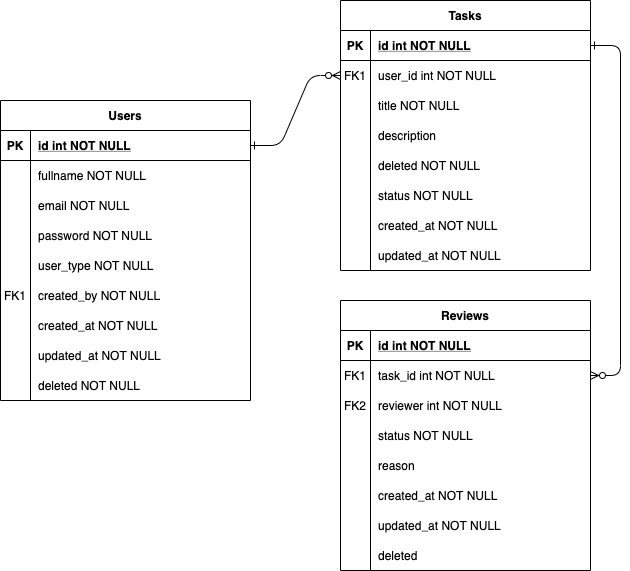

The diagram above was exported from draw.io. Its source (the exported page's mxGraphModel, read from the mxfile embedded in the PNG):
<mxGraphModel dx="892" dy="623" grid="1" gridSize="10" guides="1" tooltips="1" connect="1" arrows="1" fold="1" page="1" pageScale="1" pageWidth="850" pageHeight="1100" math="0" shadow="0" extFonts="Permanent Marker^https://fonts.googleapis.com/css?family=Permanent+Marker">
  <root>
    <mxCell id="0" />
    <mxCell id="1" parent="0" />
    <mxCell id="C-vyLk0tnHw3VtMMgP7b-1" value="" style="edgeStyle=entityRelationEdgeStyle;endArrow=ERzeroToMany;startArrow=ERone;endFill=1;startFill=0;" parent="1" source="C-vyLk0tnHw3VtMMgP7b-24" target="C-vyLk0tnHw3VtMMgP7b-6" edge="1">
      <mxGeometry width="100" height="100" relative="1" as="geometry">
        <mxPoint x="340" y="720" as="sourcePoint" />
        <mxPoint x="440" y="620" as="targetPoint" />
      </mxGeometry>
    </mxCell>
    <mxCell id="C-vyLk0tnHw3VtMMgP7b-12" value="" style="edgeStyle=entityRelationEdgeStyle;endArrow=ERzeroToMany;startArrow=ERone;endFill=1;startFill=0;" parent="1" source="C-vyLk0tnHw3VtMMgP7b-3" target="C-vyLk0tnHw3VtMMgP7b-17" edge="1">
      <mxGeometry width="100" height="100" relative="1" as="geometry">
        <mxPoint x="400" y="180" as="sourcePoint" />
        <mxPoint x="460" y="205" as="targetPoint" />
      </mxGeometry>
    </mxCell>
    <mxCell id="C-vyLk0tnHw3VtMMgP7b-2" value="Tasks" style="shape=table;startSize=30;container=1;collapsible=1;childLayout=tableLayout;fixedRows=1;rowLines=0;fontStyle=1;align=center;resizeLast=1;" parent="1" vertex="1">
      <mxGeometry x="460" y="20" width="250" height="270" as="geometry" />
    </mxCell>
    <mxCell id="C-vyLk0tnHw3VtMMgP7b-3" value="" style="shape=partialRectangle;collapsible=0;dropTarget=0;pointerEvents=0;fillColor=none;points=[[0,0.5],[1,0.5]];portConstraint=eastwest;top=0;left=0;right=0;bottom=1;" parent="C-vyLk0tnHw3VtMMgP7b-2" vertex="1">
      <mxGeometry y="30" width="250" height="30" as="geometry" />
    </mxCell>
    <mxCell id="C-vyLk0tnHw3VtMMgP7b-4" value="PK" style="shape=partialRectangle;overflow=hidden;connectable=0;fillColor=none;top=0;left=0;bottom=0;right=0;fontStyle=1;" parent="C-vyLk0tnHw3VtMMgP7b-3" vertex="1">
      <mxGeometry width="30" height="30" as="geometry" />
    </mxCell>
    <mxCell id="C-vyLk0tnHw3VtMMgP7b-5" value="id int NOT NULL " style="shape=partialRectangle;overflow=hidden;connectable=0;fillColor=none;top=0;left=0;bottom=0;right=0;align=left;spacingLeft=6;fontStyle=5;" parent="C-vyLk0tnHw3VtMMgP7b-3" vertex="1">
      <mxGeometry x="30" width="220" height="30" as="geometry" />
    </mxCell>
    <mxCell id="C-vyLk0tnHw3VtMMgP7b-6" value="" style="shape=partialRectangle;collapsible=0;dropTarget=0;pointerEvents=0;fillColor=none;points=[[0,0.5],[1,0.5]];portConstraint=eastwest;top=0;left=0;right=0;bottom=0;" parent="C-vyLk0tnHw3VtMMgP7b-2" vertex="1">
      <mxGeometry y="60" width="250" height="30" as="geometry" />
    </mxCell>
    <mxCell id="C-vyLk0tnHw3VtMMgP7b-7" value="FK1" style="shape=partialRectangle;overflow=hidden;connectable=0;fillColor=none;top=0;left=0;bottom=0;right=0;" parent="C-vyLk0tnHw3VtMMgP7b-6" vertex="1">
      <mxGeometry width="30" height="30" as="geometry" />
    </mxCell>
    <mxCell id="C-vyLk0tnHw3VtMMgP7b-8" value="user_id int NOT NULL" style="shape=partialRectangle;overflow=hidden;connectable=0;fillColor=none;top=0;left=0;bottom=0;right=0;align=left;spacingLeft=6;" parent="C-vyLk0tnHw3VtMMgP7b-6" vertex="1">
      <mxGeometry x="30" width="220" height="30" as="geometry" />
    </mxCell>
    <mxCell id="C-vyLk0tnHw3VtMMgP7b-9" value="" style="shape=partialRectangle;collapsible=0;dropTarget=0;pointerEvents=0;fillColor=none;points=[[0,0.5],[1,0.5]];portConstraint=eastwest;top=0;left=0;right=0;bottom=0;" parent="C-vyLk0tnHw3VtMMgP7b-2" vertex="1">
      <mxGeometry y="90" width="250" height="30" as="geometry" />
    </mxCell>
    <mxCell id="C-vyLk0tnHw3VtMMgP7b-10" value="" style="shape=partialRectangle;overflow=hidden;connectable=0;fillColor=none;top=0;left=0;bottom=0;right=0;" parent="C-vyLk0tnHw3VtMMgP7b-9" vertex="1">
      <mxGeometry width="30" height="30" as="geometry" />
    </mxCell>
    <mxCell id="C-vyLk0tnHw3VtMMgP7b-11" value="title NOT NULL" style="shape=partialRectangle;overflow=hidden;connectable=0;fillColor=none;top=0;left=0;bottom=0;right=0;align=left;spacingLeft=6;" parent="C-vyLk0tnHw3VtMMgP7b-9" vertex="1">
      <mxGeometry x="30" width="220" height="30" as="geometry" />
    </mxCell>
    <mxCell id="7ckLwMzRO8r_umWMgVSn-35" value="" style="shape=partialRectangle;collapsible=0;dropTarget=0;pointerEvents=0;fillColor=none;points=[[0,0.5],[1,0.5]];portConstraint=eastwest;top=0;left=0;right=0;bottom=0;" vertex="1" parent="C-vyLk0tnHw3VtMMgP7b-2">
      <mxGeometry y="120" width="250" height="30" as="geometry" />
    </mxCell>
    <mxCell id="7ckLwMzRO8r_umWMgVSn-36" value="" style="shape=partialRectangle;overflow=hidden;connectable=0;fillColor=none;top=0;left=0;bottom=0;right=0;" vertex="1" parent="7ckLwMzRO8r_umWMgVSn-35">
      <mxGeometry width="30" height="30" as="geometry" />
    </mxCell>
    <mxCell id="7ckLwMzRO8r_umWMgVSn-37" value="description" style="shape=partialRectangle;overflow=hidden;connectable=0;fillColor=none;top=0;left=0;bottom=0;right=0;align=left;spacingLeft=6;" vertex="1" parent="7ckLwMzRO8r_umWMgVSn-35">
      <mxGeometry x="30" width="220" height="30" as="geometry" />
    </mxCell>
    <mxCell id="7ckLwMzRO8r_umWMgVSn-51" value="" style="shape=partialRectangle;collapsible=0;dropTarget=0;pointerEvents=0;fillColor=none;points=[[0,0.5],[1,0.5]];portConstraint=eastwest;top=0;left=0;right=0;bottom=0;" vertex="1" parent="C-vyLk0tnHw3VtMMgP7b-2">
      <mxGeometry y="150" width="250" height="30" as="geometry" />
    </mxCell>
    <mxCell id="7ckLwMzRO8r_umWMgVSn-52" value="" style="shape=partialRectangle;overflow=hidden;connectable=0;fillColor=none;top=0;left=0;bottom=0;right=0;" vertex="1" parent="7ckLwMzRO8r_umWMgVSn-51">
      <mxGeometry width="30" height="30" as="geometry" />
    </mxCell>
    <mxCell id="7ckLwMzRO8r_umWMgVSn-53" value="deleted NOT NULL" style="shape=partialRectangle;overflow=hidden;connectable=0;fillColor=none;top=0;left=0;bottom=0;right=0;align=left;spacingLeft=6;" vertex="1" parent="7ckLwMzRO8r_umWMgVSn-51">
      <mxGeometry x="30" width="220" height="30" as="geometry" />
    </mxCell>
    <mxCell id="7ckLwMzRO8r_umWMgVSn-54" value="" style="shape=partialRectangle;collapsible=0;dropTarget=0;pointerEvents=0;fillColor=none;points=[[0,0.5],[1,0.5]];portConstraint=eastwest;top=0;left=0;right=0;bottom=0;" vertex="1" parent="C-vyLk0tnHw3VtMMgP7b-2">
      <mxGeometry y="180" width="250" height="30" as="geometry" />
    </mxCell>
    <mxCell id="7ckLwMzRO8r_umWMgVSn-55" value="" style="shape=partialRectangle;overflow=hidden;connectable=0;fillColor=none;top=0;left=0;bottom=0;right=0;" vertex="1" parent="7ckLwMzRO8r_umWMgVSn-54">
      <mxGeometry width="30" height="30" as="geometry" />
    </mxCell>
    <mxCell id="7ckLwMzRO8r_umWMgVSn-56" value="status NOT NULL" style="shape=partialRectangle;overflow=hidden;connectable=0;fillColor=none;top=0;left=0;bottom=0;right=0;align=left;spacingLeft=6;" vertex="1" parent="7ckLwMzRO8r_umWMgVSn-54">
      <mxGeometry x="30" width="220" height="30" as="geometry" />
    </mxCell>
    <mxCell id="7ckLwMzRO8r_umWMgVSn-57" value="" style="shape=partialRectangle;collapsible=0;dropTarget=0;pointerEvents=0;fillColor=none;points=[[0,0.5],[1,0.5]];portConstraint=eastwest;top=0;left=0;right=0;bottom=0;" vertex="1" parent="C-vyLk0tnHw3VtMMgP7b-2">
      <mxGeometry y="210" width="250" height="30" as="geometry" />
    </mxCell>
    <mxCell id="7ckLwMzRO8r_umWMgVSn-58" value="" style="shape=partialRectangle;overflow=hidden;connectable=0;fillColor=none;top=0;left=0;bottom=0;right=0;" vertex="1" parent="7ckLwMzRO8r_umWMgVSn-57">
      <mxGeometry width="30" height="30" as="geometry" />
    </mxCell>
    <mxCell id="7ckLwMzRO8r_umWMgVSn-59" value="created_at NOT NULL" style="shape=partialRectangle;overflow=hidden;connectable=0;fillColor=none;top=0;left=0;bottom=0;right=0;align=left;spacingLeft=6;" vertex="1" parent="7ckLwMzRO8r_umWMgVSn-57">
      <mxGeometry x="30" width="220" height="30" as="geometry" />
    </mxCell>
    <mxCell id="7ckLwMzRO8r_umWMgVSn-60" value="" style="shape=partialRectangle;collapsible=0;dropTarget=0;pointerEvents=0;fillColor=none;points=[[0,0.5],[1,0.5]];portConstraint=eastwest;top=0;left=0;right=0;bottom=0;" vertex="1" parent="C-vyLk0tnHw3VtMMgP7b-2">
      <mxGeometry y="240" width="250" height="30" as="geometry" />
    </mxCell>
    <mxCell id="7ckLwMzRO8r_umWMgVSn-61" value="" style="shape=partialRectangle;overflow=hidden;connectable=0;fillColor=none;top=0;left=0;bottom=0;right=0;" vertex="1" parent="7ckLwMzRO8r_umWMgVSn-60">
      <mxGeometry width="30" height="30" as="geometry" />
    </mxCell>
    <mxCell id="7ckLwMzRO8r_umWMgVSn-62" value="updated_at NOT NULL" style="shape=partialRectangle;overflow=hidden;connectable=0;fillColor=none;top=0;left=0;bottom=0;right=0;align=left;spacingLeft=6;" vertex="1" parent="7ckLwMzRO8r_umWMgVSn-60">
      <mxGeometry x="30" width="220" height="30" as="geometry" />
    </mxCell>
    <mxCell id="C-vyLk0tnHw3VtMMgP7b-13" value="Reviews" style="shape=table;startSize=30;container=1;collapsible=1;childLayout=tableLayout;fixedRows=1;rowLines=0;fontStyle=1;align=center;resizeLast=1;" parent="1" vertex="1">
      <mxGeometry x="460" y="320" width="250" height="270" as="geometry" />
    </mxCell>
    <mxCell id="C-vyLk0tnHw3VtMMgP7b-14" value="" style="shape=partialRectangle;collapsible=0;dropTarget=0;pointerEvents=0;fillColor=none;points=[[0,0.5],[1,0.5]];portConstraint=eastwest;top=0;left=0;right=0;bottom=1;" parent="C-vyLk0tnHw3VtMMgP7b-13" vertex="1">
      <mxGeometry y="30" width="250" height="30" as="geometry" />
    </mxCell>
    <mxCell id="C-vyLk0tnHw3VtMMgP7b-15" value="PK" style="shape=partialRectangle;overflow=hidden;connectable=0;fillColor=none;top=0;left=0;bottom=0;right=0;fontStyle=1;" parent="C-vyLk0tnHw3VtMMgP7b-14" vertex="1">
      <mxGeometry width="30" height="30" as="geometry" />
    </mxCell>
    <mxCell id="C-vyLk0tnHw3VtMMgP7b-16" value="id int NOT NULL " style="shape=partialRectangle;overflow=hidden;connectable=0;fillColor=none;top=0;left=0;bottom=0;right=0;align=left;spacingLeft=6;fontStyle=5;" parent="C-vyLk0tnHw3VtMMgP7b-14" vertex="1">
      <mxGeometry x="30" width="220" height="30" as="geometry" />
    </mxCell>
    <mxCell id="C-vyLk0tnHw3VtMMgP7b-17" value="" style="shape=partialRectangle;collapsible=0;dropTarget=0;pointerEvents=0;fillColor=none;points=[[0,0.5],[1,0.5]];portConstraint=eastwest;top=0;left=0;right=0;bottom=0;" parent="C-vyLk0tnHw3VtMMgP7b-13" vertex="1">
      <mxGeometry y="60" width="250" height="30" as="geometry" />
    </mxCell>
    <mxCell id="C-vyLk0tnHw3VtMMgP7b-18" value="FK1" style="shape=partialRectangle;overflow=hidden;connectable=0;fillColor=none;top=0;left=0;bottom=0;right=0;" parent="C-vyLk0tnHw3VtMMgP7b-17" vertex="1">
      <mxGeometry width="30" height="30" as="geometry" />
    </mxCell>
    <mxCell id="C-vyLk0tnHw3VtMMgP7b-19" value="task_id int NOT NULL" style="shape=partialRectangle;overflow=hidden;connectable=0;fillColor=none;top=0;left=0;bottom=0;right=0;align=left;spacingLeft=6;" parent="C-vyLk0tnHw3VtMMgP7b-17" vertex="1">
      <mxGeometry x="30" width="220" height="30" as="geometry" />
    </mxCell>
    <mxCell id="C-vyLk0tnHw3VtMMgP7b-20" value="" style="shape=partialRectangle;collapsible=0;dropTarget=0;pointerEvents=0;fillColor=none;points=[[0,0.5],[1,0.5]];portConstraint=eastwest;top=0;left=0;right=0;bottom=0;" parent="C-vyLk0tnHw3VtMMgP7b-13" vertex="1">
      <mxGeometry y="90" width="250" height="30" as="geometry" />
    </mxCell>
    <mxCell id="C-vyLk0tnHw3VtMMgP7b-21" value="FK2" style="shape=partialRectangle;overflow=hidden;connectable=0;fillColor=none;top=0;left=0;bottom=0;right=0;" parent="C-vyLk0tnHw3VtMMgP7b-20" vertex="1">
      <mxGeometry width="30" height="30" as="geometry" />
    </mxCell>
    <mxCell id="C-vyLk0tnHw3VtMMgP7b-22" value="reviewer int NOT NULL" style="shape=partialRectangle;overflow=hidden;connectable=0;fillColor=none;top=0;left=0;bottom=0;right=0;align=left;spacingLeft=6;" parent="C-vyLk0tnHw3VtMMgP7b-20" vertex="1">
      <mxGeometry x="30" width="220" height="30" as="geometry" />
    </mxCell>
    <mxCell id="7ckLwMzRO8r_umWMgVSn-22" value="" style="shape=partialRectangle;collapsible=0;dropTarget=0;pointerEvents=0;fillColor=none;points=[[0,0.5],[1,0.5]];portConstraint=eastwest;top=0;left=0;right=0;bottom=0;" vertex="1" parent="C-vyLk0tnHw3VtMMgP7b-13">
      <mxGeometry y="120" width="250" height="30" as="geometry" />
    </mxCell>
    <mxCell id="7ckLwMzRO8r_umWMgVSn-23" value="" style="shape=partialRectangle;overflow=hidden;connectable=0;fillColor=none;top=0;left=0;bottom=0;right=0;" vertex="1" parent="7ckLwMzRO8r_umWMgVSn-22">
      <mxGeometry width="30" height="30" as="geometry" />
    </mxCell>
    <mxCell id="7ckLwMzRO8r_umWMgVSn-24" value="status NOT NULL" style="shape=partialRectangle;overflow=hidden;connectable=0;fillColor=none;top=0;left=0;bottom=0;right=0;align=left;spacingLeft=6;" vertex="1" parent="7ckLwMzRO8r_umWMgVSn-22">
      <mxGeometry x="30" width="220" height="30" as="geometry" />
    </mxCell>
    <mxCell id="7ckLwMzRO8r_umWMgVSn-25" value="" style="shape=partialRectangle;collapsible=0;dropTarget=0;pointerEvents=0;fillColor=none;points=[[0,0.5],[1,0.5]];portConstraint=eastwest;top=0;left=0;right=0;bottom=0;" vertex="1" parent="C-vyLk0tnHw3VtMMgP7b-13">
      <mxGeometry y="150" width="250" height="30" as="geometry" />
    </mxCell>
    <mxCell id="7ckLwMzRO8r_umWMgVSn-26" value="" style="shape=partialRectangle;overflow=hidden;connectable=0;fillColor=none;top=0;left=0;bottom=0;right=0;" vertex="1" parent="7ckLwMzRO8r_umWMgVSn-25">
      <mxGeometry width="30" height="30" as="geometry" />
    </mxCell>
    <mxCell id="7ckLwMzRO8r_umWMgVSn-27" value="reason" style="shape=partialRectangle;overflow=hidden;connectable=0;fillColor=none;top=0;left=0;bottom=0;right=0;align=left;spacingLeft=6;" vertex="1" parent="7ckLwMzRO8r_umWMgVSn-25">
      <mxGeometry x="30" width="220" height="30" as="geometry" />
    </mxCell>
    <mxCell id="7ckLwMzRO8r_umWMgVSn-29" value="" style="shape=partialRectangle;collapsible=0;dropTarget=0;pointerEvents=0;fillColor=none;points=[[0,0.5],[1,0.5]];portConstraint=eastwest;top=0;left=0;right=0;bottom=0;" vertex="1" parent="C-vyLk0tnHw3VtMMgP7b-13">
      <mxGeometry y="180" width="250" height="30" as="geometry" />
    </mxCell>
    <mxCell id="7ckLwMzRO8r_umWMgVSn-30" value="" style="shape=partialRectangle;overflow=hidden;connectable=0;fillColor=none;top=0;left=0;bottom=0;right=0;" vertex="1" parent="7ckLwMzRO8r_umWMgVSn-29">
      <mxGeometry width="30" height="30" as="geometry" />
    </mxCell>
    <mxCell id="7ckLwMzRO8r_umWMgVSn-31" value="created_at NOT NULL" style="shape=partialRectangle;overflow=hidden;connectable=0;fillColor=none;top=0;left=0;bottom=0;right=0;align=left;spacingLeft=6;" vertex="1" parent="7ckLwMzRO8r_umWMgVSn-29">
      <mxGeometry x="30" width="220" height="30" as="geometry" />
    </mxCell>
    <mxCell id="7ckLwMzRO8r_umWMgVSn-32" value="" style="shape=partialRectangle;collapsible=0;dropTarget=0;pointerEvents=0;fillColor=none;points=[[0,0.5],[1,0.5]];portConstraint=eastwest;top=0;left=0;right=0;bottom=0;" vertex="1" parent="C-vyLk0tnHw3VtMMgP7b-13">
      <mxGeometry y="210" width="250" height="30" as="geometry" />
    </mxCell>
    <mxCell id="7ckLwMzRO8r_umWMgVSn-33" value="" style="shape=partialRectangle;overflow=hidden;connectable=0;fillColor=none;top=0;left=0;bottom=0;right=0;" vertex="1" parent="7ckLwMzRO8r_umWMgVSn-32">
      <mxGeometry width="30" height="30" as="geometry" />
    </mxCell>
    <mxCell id="7ckLwMzRO8r_umWMgVSn-34" value="updated_at NOT NULL" style="shape=partialRectangle;overflow=hidden;connectable=0;fillColor=none;top=0;left=0;bottom=0;right=0;align=left;spacingLeft=6;" vertex="1" parent="7ckLwMzRO8r_umWMgVSn-32">
      <mxGeometry x="30" width="220" height="30" as="geometry" />
    </mxCell>
    <mxCell id="7ckLwMzRO8r_umWMgVSn-66" value="" style="shape=partialRectangle;collapsible=0;dropTarget=0;pointerEvents=0;fillColor=none;points=[[0,0.5],[1,0.5]];portConstraint=eastwest;top=0;left=0;right=0;bottom=0;" vertex="1" parent="C-vyLk0tnHw3VtMMgP7b-13">
      <mxGeometry y="240" width="250" height="30" as="geometry" />
    </mxCell>
    <mxCell id="7ckLwMzRO8r_umWMgVSn-67" value="" style="shape=partialRectangle;overflow=hidden;connectable=0;fillColor=none;top=0;left=0;bottom=0;right=0;" vertex="1" parent="7ckLwMzRO8r_umWMgVSn-66">
      <mxGeometry width="30" height="30" as="geometry" />
    </mxCell>
    <mxCell id="7ckLwMzRO8r_umWMgVSn-68" value="deleted" style="shape=partialRectangle;overflow=hidden;connectable=0;fillColor=none;top=0;left=0;bottom=0;right=0;align=left;spacingLeft=6;" vertex="1" parent="7ckLwMzRO8r_umWMgVSn-66">
      <mxGeometry x="30" width="220" height="30" as="geometry" />
    </mxCell>
    <mxCell id="C-vyLk0tnHw3VtMMgP7b-23" value="Users" style="shape=table;startSize=30;container=1;collapsible=1;childLayout=tableLayout;fixedRows=1;rowLines=0;fontStyle=1;align=center;resizeLast=1;" parent="1" vertex="1">
      <mxGeometry x="120" y="120" width="250" height="300" as="geometry" />
    </mxCell>
    <mxCell id="C-vyLk0tnHw3VtMMgP7b-24" value="" style="shape=partialRectangle;collapsible=0;dropTarget=0;pointerEvents=0;fillColor=none;points=[[0,0.5],[1,0.5]];portConstraint=eastwest;top=0;left=0;right=0;bottom=1;" parent="C-vyLk0tnHw3VtMMgP7b-23" vertex="1">
      <mxGeometry y="30" width="250" height="30" as="geometry" />
    </mxCell>
    <mxCell id="C-vyLk0tnHw3VtMMgP7b-25" value="PK" style="shape=partialRectangle;overflow=hidden;connectable=0;fillColor=none;top=0;left=0;bottom=0;right=0;fontStyle=1;" parent="C-vyLk0tnHw3VtMMgP7b-24" vertex="1">
      <mxGeometry width="30" height="30" as="geometry" />
    </mxCell>
    <mxCell id="C-vyLk0tnHw3VtMMgP7b-26" value="id int NOT NULL " style="shape=partialRectangle;overflow=hidden;connectable=0;fillColor=none;top=0;left=0;bottom=0;right=0;align=left;spacingLeft=6;fontStyle=5;" parent="C-vyLk0tnHw3VtMMgP7b-24" vertex="1">
      <mxGeometry x="30" width="220" height="30" as="geometry" />
    </mxCell>
    <mxCell id="C-vyLk0tnHw3VtMMgP7b-27" value="" style="shape=partialRectangle;collapsible=0;dropTarget=0;pointerEvents=0;fillColor=none;points=[[0,0.5],[1,0.5]];portConstraint=eastwest;top=0;left=0;right=0;bottom=0;" parent="C-vyLk0tnHw3VtMMgP7b-23" vertex="1">
      <mxGeometry y="60" width="250" height="30" as="geometry" />
    </mxCell>
    <mxCell id="C-vyLk0tnHw3VtMMgP7b-28" value="" style="shape=partialRectangle;overflow=hidden;connectable=0;fillColor=none;top=0;left=0;bottom=0;right=0;" parent="C-vyLk0tnHw3VtMMgP7b-27" vertex="1">
      <mxGeometry width="30" height="30" as="geometry" />
    </mxCell>
    <mxCell id="C-vyLk0tnHw3VtMMgP7b-29" value="fullname NOT NULL" style="shape=partialRectangle;overflow=hidden;connectable=0;fillColor=none;top=0;left=0;bottom=0;right=0;align=left;spacingLeft=6;" parent="C-vyLk0tnHw3VtMMgP7b-27" vertex="1">
      <mxGeometry x="30" width="220" height="30" as="geometry" />
    </mxCell>
    <mxCell id="7ckLwMzRO8r_umWMgVSn-4" value="" style="shape=partialRectangle;collapsible=0;dropTarget=0;pointerEvents=0;fillColor=none;points=[[0,0.5],[1,0.5]];portConstraint=eastwest;top=0;left=0;right=0;bottom=0;" vertex="1" parent="C-vyLk0tnHw3VtMMgP7b-23">
      <mxGeometry y="90" width="250" height="30" as="geometry" />
    </mxCell>
    <mxCell id="7ckLwMzRO8r_umWMgVSn-5" value="" style="shape=partialRectangle;overflow=hidden;connectable=0;fillColor=none;top=0;left=0;bottom=0;right=0;" vertex="1" parent="7ckLwMzRO8r_umWMgVSn-4">
      <mxGeometry width="30" height="30" as="geometry" />
    </mxCell>
    <mxCell id="7ckLwMzRO8r_umWMgVSn-6" value="email NOT NULL" style="shape=partialRectangle;overflow=hidden;connectable=0;fillColor=none;top=0;left=0;bottom=0;right=0;align=left;spacingLeft=6;" vertex="1" parent="7ckLwMzRO8r_umWMgVSn-4">
      <mxGeometry x="30" width="220" height="30" as="geometry" />
    </mxCell>
    <mxCell id="7ckLwMzRO8r_umWMgVSn-7" value="" style="shape=partialRectangle;collapsible=0;dropTarget=0;pointerEvents=0;fillColor=none;points=[[0,0.5],[1,0.5]];portConstraint=eastwest;top=0;left=0;right=0;bottom=0;" vertex="1" parent="C-vyLk0tnHw3VtMMgP7b-23">
      <mxGeometry y="120" width="250" height="30" as="geometry" />
    </mxCell>
    <mxCell id="7ckLwMzRO8r_umWMgVSn-8" value="" style="shape=partialRectangle;overflow=hidden;connectable=0;fillColor=none;top=0;left=0;bottom=0;right=0;" vertex="1" parent="7ckLwMzRO8r_umWMgVSn-7">
      <mxGeometry width="30" height="30" as="geometry" />
    </mxCell>
    <mxCell id="7ckLwMzRO8r_umWMgVSn-9" value="password NOT NULL" style="shape=partialRectangle;overflow=hidden;connectable=0;fillColor=none;top=0;left=0;bottom=0;right=0;align=left;spacingLeft=6;" vertex="1" parent="7ckLwMzRO8r_umWMgVSn-7">
      <mxGeometry x="30" width="220" height="30" as="geometry" />
    </mxCell>
    <mxCell id="7ckLwMzRO8r_umWMgVSn-10" value="" style="shape=partialRectangle;collapsible=0;dropTarget=0;pointerEvents=0;fillColor=none;points=[[0,0.5],[1,0.5]];portConstraint=eastwest;top=0;left=0;right=0;bottom=0;" vertex="1" parent="C-vyLk0tnHw3VtMMgP7b-23">
      <mxGeometry y="150" width="250" height="30" as="geometry" />
    </mxCell>
    <mxCell id="7ckLwMzRO8r_umWMgVSn-11" value="" style="shape=partialRectangle;overflow=hidden;connectable=0;fillColor=none;top=0;left=0;bottom=0;right=0;" vertex="1" parent="7ckLwMzRO8r_umWMgVSn-10">
      <mxGeometry width="30" height="30" as="geometry" />
    </mxCell>
    <mxCell id="7ckLwMzRO8r_umWMgVSn-12" value="user_type NOT NULL" style="shape=partialRectangle;overflow=hidden;connectable=0;fillColor=none;top=0;left=0;bottom=0;right=0;align=left;spacingLeft=6;" vertex="1" parent="7ckLwMzRO8r_umWMgVSn-10">
      <mxGeometry x="30" width="220" height="30" as="geometry" />
    </mxCell>
    <mxCell id="7ckLwMzRO8r_umWMgVSn-13" value="" style="shape=partialRectangle;collapsible=0;dropTarget=0;pointerEvents=0;fillColor=none;points=[[0,0.5],[1,0.5]];portConstraint=eastwest;top=0;left=0;right=0;bottom=0;" vertex="1" parent="C-vyLk0tnHw3VtMMgP7b-23">
      <mxGeometry y="180" width="250" height="30" as="geometry" />
    </mxCell>
    <mxCell id="7ckLwMzRO8r_umWMgVSn-14" value="FK1" style="shape=partialRectangle;overflow=hidden;connectable=0;fillColor=none;top=0;left=0;bottom=0;right=0;" vertex="1" parent="7ckLwMzRO8r_umWMgVSn-13">
      <mxGeometry width="30" height="30" as="geometry" />
    </mxCell>
    <mxCell id="7ckLwMzRO8r_umWMgVSn-15" value="created_by NOT NULL" style="shape=partialRectangle;overflow=hidden;connectable=0;fillColor=none;top=0;left=0;bottom=0;right=0;align=left;spacingLeft=6;" vertex="1" parent="7ckLwMzRO8r_umWMgVSn-13">
      <mxGeometry x="30" width="220" height="30" as="geometry" />
    </mxCell>
    <mxCell id="7ckLwMzRO8r_umWMgVSn-16" value="" style="shape=partialRectangle;collapsible=0;dropTarget=0;pointerEvents=0;fillColor=none;points=[[0,0.5],[1,0.5]];portConstraint=eastwest;top=0;left=0;right=0;bottom=0;" vertex="1" parent="C-vyLk0tnHw3VtMMgP7b-23">
      <mxGeometry y="210" width="250" height="30" as="geometry" />
    </mxCell>
    <mxCell id="7ckLwMzRO8r_umWMgVSn-17" value="" style="shape=partialRectangle;overflow=hidden;connectable=0;fillColor=none;top=0;left=0;bottom=0;right=0;" vertex="1" parent="7ckLwMzRO8r_umWMgVSn-16">
      <mxGeometry width="30" height="30" as="geometry" />
    </mxCell>
    <mxCell id="7ckLwMzRO8r_umWMgVSn-18" value="created_at NOT NULL" style="shape=partialRectangle;overflow=hidden;connectable=0;fillColor=none;top=0;left=0;bottom=0;right=0;align=left;spacingLeft=6;" vertex="1" parent="7ckLwMzRO8r_umWMgVSn-16">
      <mxGeometry x="30" width="220" height="30" as="geometry" />
    </mxCell>
    <mxCell id="7ckLwMzRO8r_umWMgVSn-19" value="" style="shape=partialRectangle;collapsible=0;dropTarget=0;pointerEvents=0;fillColor=none;points=[[0,0.5],[1,0.5]];portConstraint=eastwest;top=0;left=0;right=0;bottom=0;" vertex="1" parent="C-vyLk0tnHw3VtMMgP7b-23">
      <mxGeometry y="240" width="250" height="30" as="geometry" />
    </mxCell>
    <mxCell id="7ckLwMzRO8r_umWMgVSn-20" value="" style="shape=partialRectangle;overflow=hidden;connectable=0;fillColor=none;top=0;left=0;bottom=0;right=0;" vertex="1" parent="7ckLwMzRO8r_umWMgVSn-19">
      <mxGeometry width="30" height="30" as="geometry" />
    </mxCell>
    <mxCell id="7ckLwMzRO8r_umWMgVSn-21" value="updated_at NOT NULL" style="shape=partialRectangle;overflow=hidden;connectable=0;fillColor=none;top=0;left=0;bottom=0;right=0;align=left;spacingLeft=6;" vertex="1" parent="7ckLwMzRO8r_umWMgVSn-19">
      <mxGeometry x="30" width="220" height="30" as="geometry" />
    </mxCell>
    <mxCell id="7ckLwMzRO8r_umWMgVSn-63" value="" style="shape=partialRectangle;collapsible=0;dropTarget=0;pointerEvents=0;fillColor=none;points=[[0,0.5],[1,0.5]];portConstraint=eastwest;top=0;left=0;right=0;bottom=0;" vertex="1" parent="C-vyLk0tnHw3VtMMgP7b-23">
      <mxGeometry y="270" width="250" height="30" as="geometry" />
    </mxCell>
    <mxCell id="7ckLwMzRO8r_umWMgVSn-64" value="" style="shape=partialRectangle;overflow=hidden;connectable=0;fillColor=none;top=0;left=0;bottom=0;right=0;" vertex="1" parent="7ckLwMzRO8r_umWMgVSn-63">
      <mxGeometry width="30" height="30" as="geometry" />
    </mxCell>
    <mxCell id="7ckLwMzRO8r_umWMgVSn-65" value="deleted NOT NULL" style="shape=partialRectangle;overflow=hidden;connectable=0;fillColor=none;top=0;left=0;bottom=0;right=0;align=left;spacingLeft=6;" vertex="1" parent="7ckLwMzRO8r_umWMgVSn-63">
      <mxGeometry x="30" width="220" height="30" as="geometry" />
    </mxCell>
  </root>
</mxGraphModel>